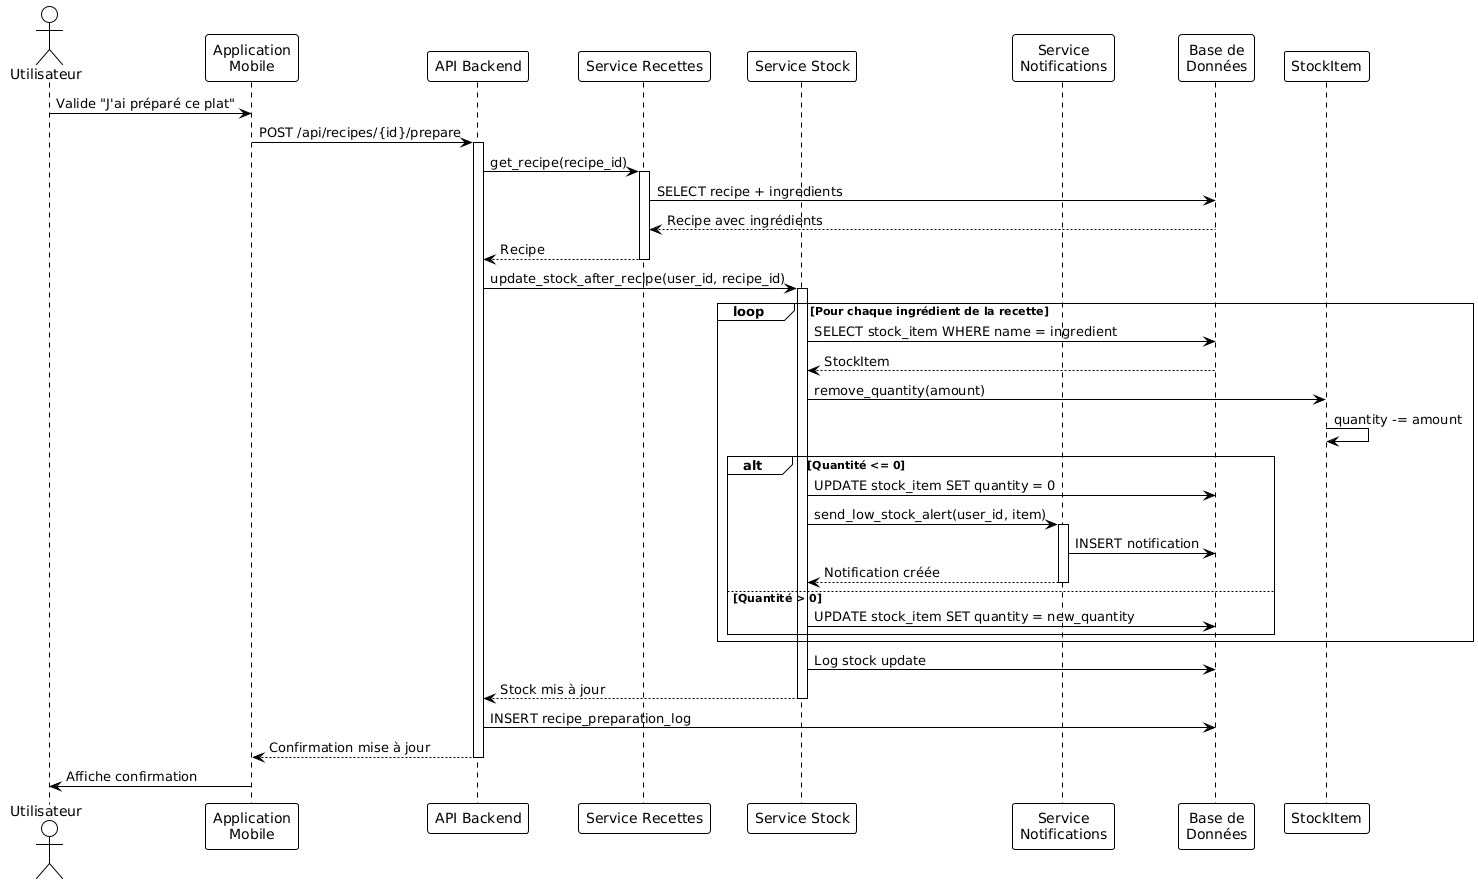

The diagram above was rendered by PlantUML. Its source (embedded in the PNG):
@startuml
!theme plain

actor Utilisateur
participant "Application\nMobile" as App
participant "API Backend" as API
participant "Service Recettes" as RecipeService
participant "Service Stock" as StockService
participant "Service\nNotifications" as NotifService
participant "Base de\nDonnées" as DB

Utilisateur -> App: Valide "J'ai préparé ce plat"
App -> API: POST /api/recipes/{id}/prepare
activate API

API -> RecipeService: get_recipe(recipe_id)
activate RecipeService
RecipeService -> DB: SELECT recipe + ingredients
DB --> RecipeService: Recipe avec ingrédients
RecipeService --> API: Recipe
deactivate RecipeService

API -> StockService: update_stock_after_recipe(user_id, recipe_id)
activate StockService

loop Pour chaque ingrédient de la recette
    StockService -> DB: SELECT stock_item WHERE name = ingredient
    DB --> StockService: StockItem
    
    StockService -> StockItem: remove_quantity(amount)
    StockItem -> StockItem: quantity -= amount
    
    alt Quantité <= 0
        StockService -> DB: UPDATE stock_item SET quantity = 0
        StockService -> NotifService: send_low_stock_alert(user_id, item)
        activate NotifService
        NotifService -> DB: INSERT notification
        NotifService --> StockService: Notification créée
        deactivate NotifService
    else Quantité > 0
        StockService -> DB: UPDATE stock_item SET quantity = new_quantity
    end
end

StockService -> DB: Log stock update
StockService --> API: Stock mis à jour
deactivate StockService

API -> DB: INSERT recipe_preparation_log
API --> App: Confirmation mise à jour
deactivate API

App -> Utilisateur: Affiche confirmation
@enduml